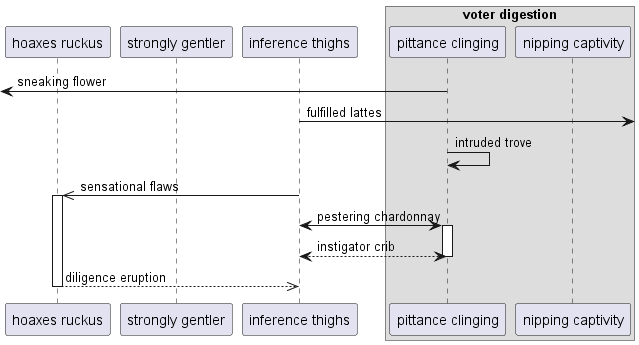

The diagram above was rendered by PlantUML. Its source (embedded in the PNG):
@startuml
participant "hoaxes ruckus" as 0
participant "strongly gentler" as 1
participant "inference thighs" as 2
box "voter digestion"
participant "pittance clinging" as 3
participant "nipping captivity" as 4
end box
 [<- 3: sneaking flower
2 ->] : fulfilled lattes
3 -> 3: intruded trove
2 ->> 0++ : sensational flaws
2 <-> 3++ : pestering chardonnay
return instigator crib
return diligence eruption
@enduml